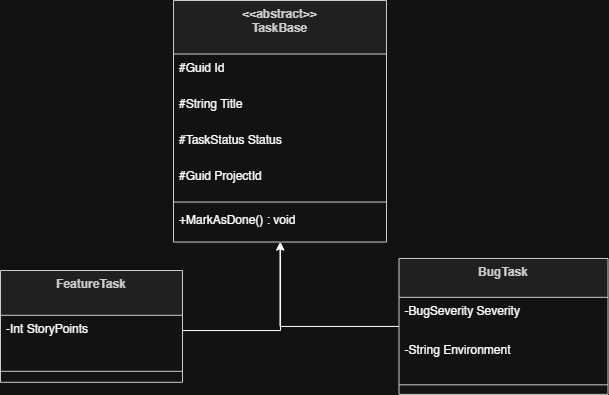

The diagram above was exported from draw.io. Its source (the exported page's mxGraphModel, read from the mxfile embedded in the PNG):
<mxGraphModel dx="531" dy="-429" grid="1" gridSize="10" guides="1" tooltips="1" connect="1" arrows="1" fold="1" page="1" pageScale="1" pageWidth="827" pageHeight="1169" math="0" shadow="0">
  <root>
    <mxCell id="0" />
    <mxCell id="1" parent="0" />
    <mxCell id="sRLXW78tOxyQzPyIHT23-56" parent="1" style="swimlane;fontStyle=1;align=center;verticalAlign=top;childLayout=stackLayout;horizontal=1;startSize=53.53846153846154;horizontalStack=0;resizeParent=1;resizeParentMax=0;resizeLast=0;collapsible=0;marginBottom=0;fillColor=light-dark(#eeeeee,#1f2020);strokeColor=light-dark(#999999,#cccccc);fontColor=light-dark(#333333,#cccccc);" value="&lt;&lt;abstract&gt;&gt;&#10;TaskBase" vertex="1">
      <mxGeometry height="241.53846153846155" width="213" x="1723" y="1620" as="geometry" />
    </mxCell>
    <mxCell id="sRLXW78tOxyQzPyIHT23-57" parent="sRLXW78tOxyQzPyIHT23-56" style="text;strokeColor=none;fillColor=none;align=left;verticalAlign=top;spacingLeft=4;spacingRight=4;overflow=hidden;rotatable=0;points=[[0,0.5],[1,0.5]];portConstraint=eastwest;" value="#Guid Id" vertex="1">
      <mxGeometry height="36" width="213" y="53.53846153846154" as="geometry" />
    </mxCell>
    <mxCell id="sRLXW78tOxyQzPyIHT23-58" parent="sRLXW78tOxyQzPyIHT23-56" style="text;strokeColor=none;fillColor=none;align=left;verticalAlign=top;spacingLeft=4;spacingRight=4;overflow=hidden;rotatable=0;points=[[0,0.5],[1,0.5]];portConstraint=eastwest;" value="#String Title" vertex="1">
      <mxGeometry height="36" width="213" y="89.53846153846155" as="geometry" />
    </mxCell>
    <mxCell id="sRLXW78tOxyQzPyIHT23-59" parent="sRLXW78tOxyQzPyIHT23-56" style="text;strokeColor=none;fillColor=none;align=left;verticalAlign=top;spacingLeft=4;spacingRight=4;overflow=hidden;rotatable=0;points=[[0,0.5],[1,0.5]];portConstraint=eastwest;" value="#TaskStatus Status" vertex="1">
      <mxGeometry height="36" width="213" y="125.53846153846155" as="geometry" />
    </mxCell>
    <mxCell id="sRLXW78tOxyQzPyIHT23-60" parent="sRLXW78tOxyQzPyIHT23-56" style="text;strokeColor=none;fillColor=none;align=left;verticalAlign=top;spacingLeft=4;spacingRight=4;overflow=hidden;rotatable=0;points=[[0,0.5],[1,0.5]];portConstraint=eastwest;" value="#Guid ProjectId" vertex="1">
      <mxGeometry height="36" width="213" y="161.53846153846155" as="geometry" />
    </mxCell>
    <mxCell id="sRLXW78tOxyQzPyIHT23-61" parent="sRLXW78tOxyQzPyIHT23-56" style="line;strokeWidth=1;fillColor=none;align=left;verticalAlign=middle;spacingTop=-1;spacingLeft=3;spacingRight=3;rotatable=0;labelPosition=right;points=[];portConstraint=eastwest;strokeColor=inherit;" vertex="1">
      <mxGeometry height="8" width="213" y="197.53846153846155" as="geometry" />
    </mxCell>
    <mxCell id="sRLXW78tOxyQzPyIHT23-62" parent="sRLXW78tOxyQzPyIHT23-56" style="text;strokeColor=none;fillColor=none;align=left;verticalAlign=top;spacingLeft=4;spacingRight=4;overflow=hidden;rotatable=0;points=[[0,0.5],[1,0.5]];portConstraint=eastwest;" value="+MarkAsDone() : void" vertex="1">
      <mxGeometry height="36" width="213" y="205.53846153846155" as="geometry" />
    </mxCell>
    <mxCell id="sRLXW78tOxyQzPyIHT23-63" edge="1" parent="1" source="sRLXW78tOxyQzPyIHT23-65" style="edgeStyle=orthogonalEdgeStyle;rounded=0;orthogonalLoop=1;jettySize=auto;html=1;exitX=1;exitY=0.5;exitDx=0;exitDy=0;" target="sRLXW78tOxyQzPyIHT23-56">
      <mxGeometry relative="1" as="geometry">
        <Array as="points">
          <mxPoint x="1732" y="1950" />
          <mxPoint x="1830" y="1950" />
        </Array>
      </mxGeometry>
    </mxCell>
    <mxCell id="sRLXW78tOxyQzPyIHT23-64" parent="1" style="swimlane;fontStyle=1;align=center;verticalAlign=top;childLayout=stackLayout;horizontal=1;startSize=44.8;horizontalStack=0;resizeParent=1;resizeParentMax=0;resizeLast=0;collapsible=0;marginBottom=0;fillColor=light-dark(#eeeeee,#1f2020);strokeColor=light-dark(#999999,#cccccc);fontColor=light-dark(#333333,#cccccc);" value="FeatureTask" vertex="1">
      <mxGeometry height="111.8" width="182" x="1550" y="1890" as="geometry" />
    </mxCell>
    <mxCell id="sRLXW78tOxyQzPyIHT23-65" parent="sRLXW78tOxyQzPyIHT23-64" style="text;strokeColor=none;fillColor=none;align=left;verticalAlign=top;spacingLeft=4;spacingRight=4;overflow=hidden;rotatable=0;points=[[0,0.5],[1,0.5]];portConstraint=eastwest;" value="-Int StoryPoints" vertex="1">
      <mxGeometry height="45" width="182" y="44.8" as="geometry" />
    </mxCell>
    <mxCell id="sRLXW78tOxyQzPyIHT23-66" parent="sRLXW78tOxyQzPyIHT23-64" style="line;strokeWidth=1;fillColor=none;align=left;verticalAlign=middle;spacingTop=-1;spacingLeft=3;spacingRight=3;rotatable=0;labelPosition=right;points=[];portConstraint=eastwest;strokeColor=inherit;" vertex="1">
      <mxGeometry height="22" width="182" y="89.8" as="geometry" />
    </mxCell>
    <mxCell id="sRLXW78tOxyQzPyIHT23-67" edge="1" parent="1" source="sRLXW78tOxyQzPyIHT23-68" style="edgeStyle=orthogonalEdgeStyle;rounded=0;orthogonalLoop=1;jettySize=auto;html=1;" target="sRLXW78tOxyQzPyIHT23-56">
      <mxGeometry relative="1" as="geometry" />
    </mxCell>
    <mxCell id="sRLXW78tOxyQzPyIHT23-68" parent="1" style="swimlane;fontStyle=1;align=center;verticalAlign=top;childLayout=stackLayout;horizontal=1;startSize=38.857142857142854;horizontalStack=0;resizeParent=1;resizeParentMax=0;resizeLast=0;collapsible=0;marginBottom=0;fillColor=light-dark(#eeeeee,#1f2020);strokeColor=light-dark(#999999,#cccccc);fontColor=light-dark(#333333,#cccccc);" value="BugTask" vertex="1">
      <mxGeometry height="135.85714285714286" width="209" x="1948.5" y="1877.9700000000003" as="geometry" />
    </mxCell>
    <mxCell id="sRLXW78tOxyQzPyIHT23-69" parent="sRLXW78tOxyQzPyIHT23-68" style="text;strokeColor=none;fillColor=none;align=left;verticalAlign=top;spacingLeft=4;spacingRight=4;overflow=hidden;rotatable=0;points=[[0,0.5],[1,0.5]];portConstraint=eastwest;" value="-BugSeverity Severity" vertex="1">
      <mxGeometry height="39" width="209" y="38.857142857142854" as="geometry" />
    </mxCell>
    <mxCell id="sRLXW78tOxyQzPyIHT23-70" parent="sRLXW78tOxyQzPyIHT23-68" style="text;strokeColor=none;fillColor=none;align=left;verticalAlign=top;spacingLeft=4;spacingRight=4;overflow=hidden;rotatable=0;points=[[0,0.5],[1,0.5]];portConstraint=eastwest;" value="-String Environment" vertex="1">
      <mxGeometry height="39" width="209" y="77.85714285714286" as="geometry" />
    </mxCell>
    <mxCell id="sRLXW78tOxyQzPyIHT23-71" parent="sRLXW78tOxyQzPyIHT23-68" style="line;strokeWidth=1;fillColor=none;align=left;verticalAlign=middle;spacingTop=-1;spacingLeft=3;spacingRight=3;rotatable=0;labelPosition=right;points=[];portConstraint=eastwest;strokeColor=inherit;" vertex="1">
      <mxGeometry height="19" width="209" y="116.85714285714286" as="geometry" />
    </mxCell>
  </root>
</mxGraphModel>